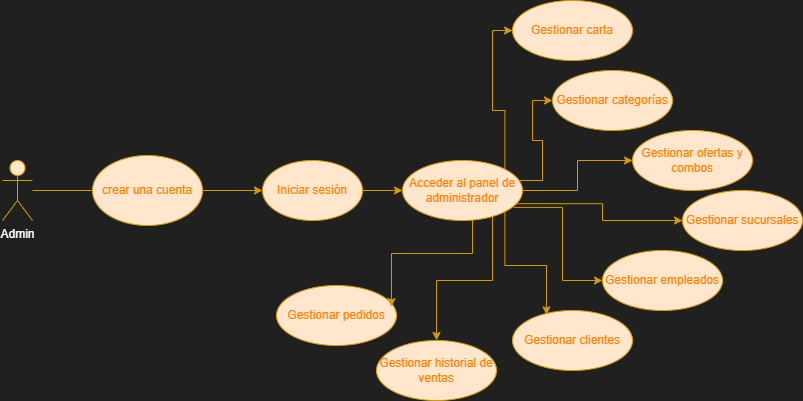

The diagram above was exported from draw.io. Its source (the exported page's mxGraphModel, read from the mxfile embedded in the PNG):
<mxGraphModel dx="989" dy="542" grid="1" gridSize="10" guides="1" tooltips="1" connect="1" arrows="1" fold="1" page="1" pageScale="1" pageWidth="827" pageHeight="1169" background="#202020" math="0" shadow="0">
  <root>
    <mxCell id="0" />
    <mxCell id="1" parent="0" />
    <mxCell id="qiUgwwKjVemnB6bvXaoM-1" value="Admin" style="shape=umlActor;verticalLabelPosition=bottom;verticalAlign=top;html=1;outlineConnect=0;strokeColor=#d79b00;fillColor=#ffe6cc;fontColor=#FFFFFF;" parent="1" vertex="1">
      <mxGeometry x="20" y="545" width="30" height="60" as="geometry" />
    </mxCell>
    <mxCell id="qiUgwwKjVemnB6bvXaoM-4" value="Iniciar sesión" style="ellipse;whiteSpace=wrap;html=1;strokeColor=#d79b00;fillColor=#ffe6cc;fontColor=#FF8000;labelBorderColor=none;" parent="1" vertex="1">
      <mxGeometry x="280" y="545" width="100" height="60" as="geometry" />
    </mxCell>
    <mxCell id="qiUgwwKjVemnB6bvXaoM-5" value="" style="endArrow=classic;html=1;rounded=0;entryX=0;entryY=0.5;entryDx=0;entryDy=0;strokeColor=#d79b00;fillColor=#ffe6cc;fontColor=#FFFFFF;" parent="1" source="qiUgwwKjVemnB6bvXaoM-1" target="qiUgwwKjVemnB6bvXaoM-4" edge="1">
      <mxGeometry width="50" height="50" relative="1" as="geometry">
        <mxPoint x="440" y="655" as="sourcePoint" />
        <mxPoint x="490" y="605" as="targetPoint" />
      </mxGeometry>
    </mxCell>
    <mxCell id="qiUgwwKjVemnB6bvXaoM-18" value="" style="edgeStyle=orthogonalEdgeStyle;rounded=0;orthogonalLoop=1;jettySize=auto;html=1;strokeColor=#d79b00;fillColor=#ffe6cc;fontColor=#FF8000;labelBorderColor=none;" parent="1" source="qiUgwwKjVemnB6bvXaoM-6" target="qiUgwwKjVemnB6bvXaoM-10" edge="1">
      <mxGeometry relative="1" as="geometry" />
    </mxCell>
    <mxCell id="qiUgwwKjVemnB6bvXaoM-19" style="edgeStyle=orthogonalEdgeStyle;rounded=0;orthogonalLoop=1;jettySize=auto;html=1;entryX=0;entryY=0.5;entryDx=0;entryDy=0;strokeColor=#d79b00;fillColor=#ffe6cc;fontColor=#FF8000;labelBorderColor=none;" parent="1" source="qiUgwwKjVemnB6bvXaoM-6" target="qiUgwwKjVemnB6bvXaoM-9" edge="1">
      <mxGeometry relative="1" as="geometry">
        <Array as="points">
          <mxPoint x="560" y="565" />
          <mxPoint x="560" y="525" />
          <mxPoint x="550" y="525" />
          <mxPoint x="550" y="485" />
        </Array>
      </mxGeometry>
    </mxCell>
    <mxCell id="qiUgwwKjVemnB6bvXaoM-20" style="edgeStyle=orthogonalEdgeStyle;rounded=0;orthogonalLoop=1;jettySize=auto;html=1;entryX=0;entryY=0.5;entryDx=0;entryDy=0;exitX=1;exitY=0;exitDx=0;exitDy=0;strokeColor=#d79b00;fillColor=#ffe6cc;fontColor=#FF8000;labelBorderColor=none;" parent="1" source="qiUgwwKjVemnB6bvXaoM-6" target="qiUgwwKjVemnB6bvXaoM-8" edge="1">
      <mxGeometry relative="1" as="geometry" />
    </mxCell>
    <mxCell id="qiUgwwKjVemnB6bvXaoM-21" style="edgeStyle=orthogonalEdgeStyle;rounded=0;orthogonalLoop=1;jettySize=auto;html=1;entryX=0;entryY=0.5;entryDx=0;entryDy=0;exitX=0.928;exitY=0.72;exitDx=0;exitDy=0;exitPerimeter=0;strokeColor=#d79b00;fillColor=#ffe6cc;fontColor=#FF8000;labelBorderColor=none;" parent="1" source="qiUgwwKjVemnB6bvXaoM-6" target="qiUgwwKjVemnB6bvXaoM-11" edge="1">
      <mxGeometry relative="1" as="geometry" />
    </mxCell>
    <mxCell id="qiUgwwKjVemnB6bvXaoM-22" style="edgeStyle=orthogonalEdgeStyle;rounded=0;orthogonalLoop=1;jettySize=auto;html=1;entryX=0;entryY=0.5;entryDx=0;entryDy=0;exitX=0.928;exitY=0.781;exitDx=0;exitDy=0;exitPerimeter=0;strokeColor=#d79b00;fillColor=#ffe6cc;fontColor=#FF8000;labelBorderColor=none;" parent="1" source="qiUgwwKjVemnB6bvXaoM-6" target="qiUgwwKjVemnB6bvXaoM-12" edge="1">
      <mxGeometry relative="1" as="geometry" />
    </mxCell>
    <mxCell id="qiUgwwKjVemnB6bvXaoM-27" style="edgeStyle=orthogonalEdgeStyle;rounded=0;orthogonalLoop=1;jettySize=auto;html=1;entryX=0.5;entryY=0;entryDx=0;entryDy=0;strokeColor=#d79b00;fillColor=#ffe6cc;fontColor=#FF8000;labelBorderColor=none;" parent="1" source="qiUgwwKjVemnB6bvXaoM-6" target="qiUgwwKjVemnB6bvXaoM-25" edge="1">
      <mxGeometry relative="1" as="geometry">
        <Array as="points">
          <mxPoint x="510" y="665" />
          <mxPoint x="454" y="665" />
        </Array>
      </mxGeometry>
    </mxCell>
    <mxCell id="qiUgwwKjVemnB6bvXaoM-6" value="Acceder al panel de administrador" style="ellipse;whiteSpace=wrap;html=1;strokeColor=#d79b00;fillColor=#ffe6cc;fontColor=#FF8000;labelBorderColor=none;" parent="1" vertex="1">
      <mxGeometry x="420" y="545" width="120" height="60" as="geometry" />
    </mxCell>
    <mxCell id="qiUgwwKjVemnB6bvXaoM-7" value="" style="endArrow=classic;html=1;rounded=0;exitX=1;exitY=0.5;exitDx=0;exitDy=0;entryX=0;entryY=0.5;entryDx=0;entryDy=0;strokeColor=#d79b00;fillColor=#ffe6cc;fontColor=#FF8000;labelBorderColor=none;" parent="1" source="qiUgwwKjVemnB6bvXaoM-4" target="qiUgwwKjVemnB6bvXaoM-6" edge="1">
      <mxGeometry width="50" height="50" relative="1" as="geometry">
        <mxPoint x="500" y="605" as="sourcePoint" />
        <mxPoint x="550" y="555" as="targetPoint" />
      </mxGeometry>
    </mxCell>
    <mxCell id="qiUgwwKjVemnB6bvXaoM-8" value="Gestionar carta" style="ellipse;whiteSpace=wrap;html=1;strokeColor=#d79b00;fillColor=#ffe6cc;fontColor=#FF8000;labelBorderColor=none;" parent="1" vertex="1">
      <mxGeometry x="530" y="385" width="120" height="60" as="geometry" />
    </mxCell>
    <mxCell id="qiUgwwKjVemnB6bvXaoM-9" value="Gestionar categorías&lt;span style=&quot;font-family: monospace; font-size: 0px; text-align: start; text-wrap-mode: nowrap;&quot;&gt;%3CmxGraphModel%3E%3Croot%3E%3CmxCell%20id%3D%220%22%2F%3E%3CmxCell%20id%3D%221%22%20parent%3D%220%22%2F%3E%3CmxCell%20id%3D%222%22%20value%3D%22Gestionar%20carta%22%20style%3D%22ellipse%3BwhiteSpace%3Dwrap%3Bhtml%3D1%3B%22%20vertex%3D%221%22%20parent%3D%221%22%3E%3CmxGeometry%20x%3D%22470%22%20y%3D%22110%22%20width%3D%22120%22%20height%3D%2260%22%20as%3D%22geometry%22%2F%3E%3C%2FmxCell%3E%3C%2Froot%3E%3C%2FmxGraphModel%3E&lt;/span&gt;" style="ellipse;whiteSpace=wrap;html=1;strokeColor=#d79b00;fillColor=#ffe6cc;fontColor=#FF8000;labelBorderColor=none;" parent="1" vertex="1">
      <mxGeometry x="570" y="455" width="120" height="60" as="geometry" />
    </mxCell>
    <mxCell id="qiUgwwKjVemnB6bvXaoM-10" value="Gestionar ofertas y combos&lt;span style=&quot;font-family: monospace; font-size: 0px; text-align: start; text-wrap-mode: nowrap;&quot;&gt;%3CmxGraphModel%3E%3Croot%3E%3CmxCell%20id%3D%220%22%2F%3E%3CmxCell%20id%3D%221%22%20parent%3D%220%22%2F%3E%3CmxCell%20id%3D%222%22%20value%3D%22Gestionar%20carta%22%20style%3D%22ellipse%3BwhiteSpace%3Dwrap%3Bhtml%3D1%3B%22%20vertex%3D%221%22%20parent%3D%221%22%3E%3CmxGeometry%20x%3D%22470%22%20y%3D%22110%22%20width%3D%22120%22%20height%3D%2260%22%20as%3D%22geometry%22%2F%3E%3C%2FmxCell%3E%3C%2Froot%3E%3C%2FmxGraphModel%3E&lt;/span&gt;" style="ellipse;whiteSpace=wrap;html=1;strokeColor=#d79b00;fillColor=#ffe6cc;fontColor=#FF8000;labelBorderColor=none;" parent="1" vertex="1">
      <mxGeometry x="650" y="515" width="120" height="60" as="geometry" />
    </mxCell>
    <mxCell id="qiUgwwKjVemnB6bvXaoM-11" value="Gestionar sucursales&lt;span style=&quot;font-family: monospace; font-size: 0px; text-align: start; text-wrap-mode: nowrap;&quot;&gt;3CmxGraphModel%3E%3Croot%3E%3CmxCell%20id%3D%220%22%2F%3E%3CmxCell%20id%3D%221%22%20parent%3D%220%22%2F%3E%3CmxCell%20id%3D%222%22%20value%3D%22Gestionar%20carta%22%20style%3D%22ellipse%3BwhiteSpace%3Dwrap%3Bhtml%3D1%3B%22%20vertex%3D%221%22%20parent%3D%221%22%3E%3CmxGeometry%20x%3D%22470%22%20y%3D%22110%22%20width%3D%22120%22%20height%3D%2260%22%20as%3D%22geometry%22%2F%3E%3C%2FmxCell%3E%3C%2Froot%3E%3C%2FmxGraphModel%3E&lt;/span&gt;" style="ellipse;whiteSpace=wrap;html=1;strokeColor=#d79b00;fillColor=#ffe6cc;fontColor=#FF8000;labelBorderColor=none;" parent="1" vertex="1">
      <mxGeometry x="700" y="575" width="120" height="60" as="geometry" />
    </mxCell>
    <mxCell id="qiUgwwKjVemnB6bvXaoM-12" value="Gestionar empleados&lt;span style=&quot;font-family: monospace; font-size: 0px; text-align: start; text-wrap-mode: nowrap;&quot;&gt;3CmxGraphModel%3E%3Croot%3E%3CmxCell%20id%3D%220%22%2F%3E%3CmxCell%20id%3D%221%22%20parent%3D%220%22%2F%3E%3CmxCell%20id%3D%222%22%20value%3D%22Gestionar%20carta%22%20style%3D%22ellipse%3BwhiteSpace%3Dwrap%3Bhtml%3D1%3B%22%20vertex%3D%221%22%20parent%3D%221%22%3E%3CmxGeometry%20x%3D%22470%22%20y%3D%22110%22%20width%3D%22120%22%20height%3D%2260%22%20as%3D%22geometry%22%2F%3E%3C%2FmxCell%3E%3C%2Froot%3E%3C%2FmxGraphModel%3E&lt;/span&gt;" style="ellipse;whiteSpace=wrap;html=1;strokeColor=#d79b00;fillColor=#ffe6cc;fontColor=#FF8000;labelBorderColor=none;" parent="1" vertex="1">
      <mxGeometry x="620" y="635" width="120" height="60" as="geometry" />
    </mxCell>
    <mxCell id="qiUgwwKjVemnB6bvXaoM-13" value="Gestionar clientes&lt;span style=&quot;font-family: monospace; font-size: 0px; text-align: start; text-wrap-mode: nowrap;&quot;&gt;3CmxGraphModel%3E%3Croot%3E%3CmxCell%20id%3D%220%22%2F%3E%3CmxCell%20id%3D%221%22%20parent%3D%220%22%2F%3E%3CmxCell%20id%3D%222%22%20value%3D%22Gestionar%20carta%22%20style%3D%22ellipse%3BwhiteSpace%3Dwrap%3Bhtml%3D1%3B%22%20vertex%3D%221%22%20parent%3D%221%22%3E%3CmxGeometry%20x%3D%22470%22%20y%3D%22110%22%20width%3D%22120%22%20height%3D%2260%22%20as%3D%22geometry%22%2F%3E%3C%2FmxCell%3E%3C%2Froot%3E%3C%2FmxGraphModel%3E&lt;/span&gt;" style="ellipse;whiteSpace=wrap;html=1;strokeColor=#d79b00;fillColor=#ffe6cc;fontColor=#FF8000;labelBorderColor=none;" parent="1" vertex="1">
      <mxGeometry x="530" y="695" width="120" height="60" as="geometry" />
    </mxCell>
    <mxCell id="qiUgwwKjVemnB6bvXaoM-23" style="edgeStyle=orthogonalEdgeStyle;rounded=0;orthogonalLoop=1;jettySize=auto;html=1;entryX=0.283;entryY=0.072;entryDx=0;entryDy=0;entryPerimeter=0;exitX=1;exitY=1;exitDx=0;exitDy=0;strokeColor=#d79b00;fillColor=#ffe6cc;fontColor=#FF8000;labelBorderColor=none;" parent="1" source="qiUgwwKjVemnB6bvXaoM-6" target="qiUgwwKjVemnB6bvXaoM-13" edge="1">
      <mxGeometry relative="1" as="geometry" />
    </mxCell>
    <mxCell id="qiUgwwKjVemnB6bvXaoM-25" value="Gestionar historial de ventas" style="ellipse;whiteSpace=wrap;html=1;strokeColor=#d79b00;fillColor=#ffe6cc;fontColor=#FF8000;labelBorderColor=none;" parent="1" vertex="1">
      <mxGeometry x="394" y="725" width="120" height="60" as="geometry" />
    </mxCell>
    <mxCell id="qiUgwwKjVemnB6bvXaoM-28" value="crear una cuenta" style="ellipse;whiteSpace=wrap;html=1;strokeColor=#d79b00;fillColor=#ffe6cc;fontColor=#FF8000;labelBorderColor=none;" parent="1" vertex="1">
      <mxGeometry x="110" y="540" width="110" height="70" as="geometry" />
    </mxCell>
    <mxCell id="QzYbUXmsJDATOxkpllEX-1" value="Gestionar pedidos" style="ellipse;whiteSpace=wrap;html=1;strokeColor=#d79b00;fillColor=#ffe6cc;fontColor=#FF8000;labelBorderColor=none;" vertex="1" parent="1">
      <mxGeometry x="294" y="670" width="120" height="60" as="geometry" />
    </mxCell>
    <mxCell id="QzYbUXmsJDATOxkpllEX-3" style="edgeStyle=orthogonalEdgeStyle;rounded=0;orthogonalLoop=1;jettySize=auto;html=1;entryX=0.958;entryY=0.352;entryDx=0;entryDy=0;entryPerimeter=0;fillColor=#ffe6cc;strokeColor=#d79b00;" edge="1" parent="1" source="qiUgwwKjVemnB6bvXaoM-6" target="QzYbUXmsJDATOxkpllEX-1">
      <mxGeometry relative="1" as="geometry">
        <Array as="points">
          <mxPoint x="490" y="638" />
          <mxPoint x="409" y="638" />
        </Array>
      </mxGeometry>
    </mxCell>
  </root>
</mxGraphModel>